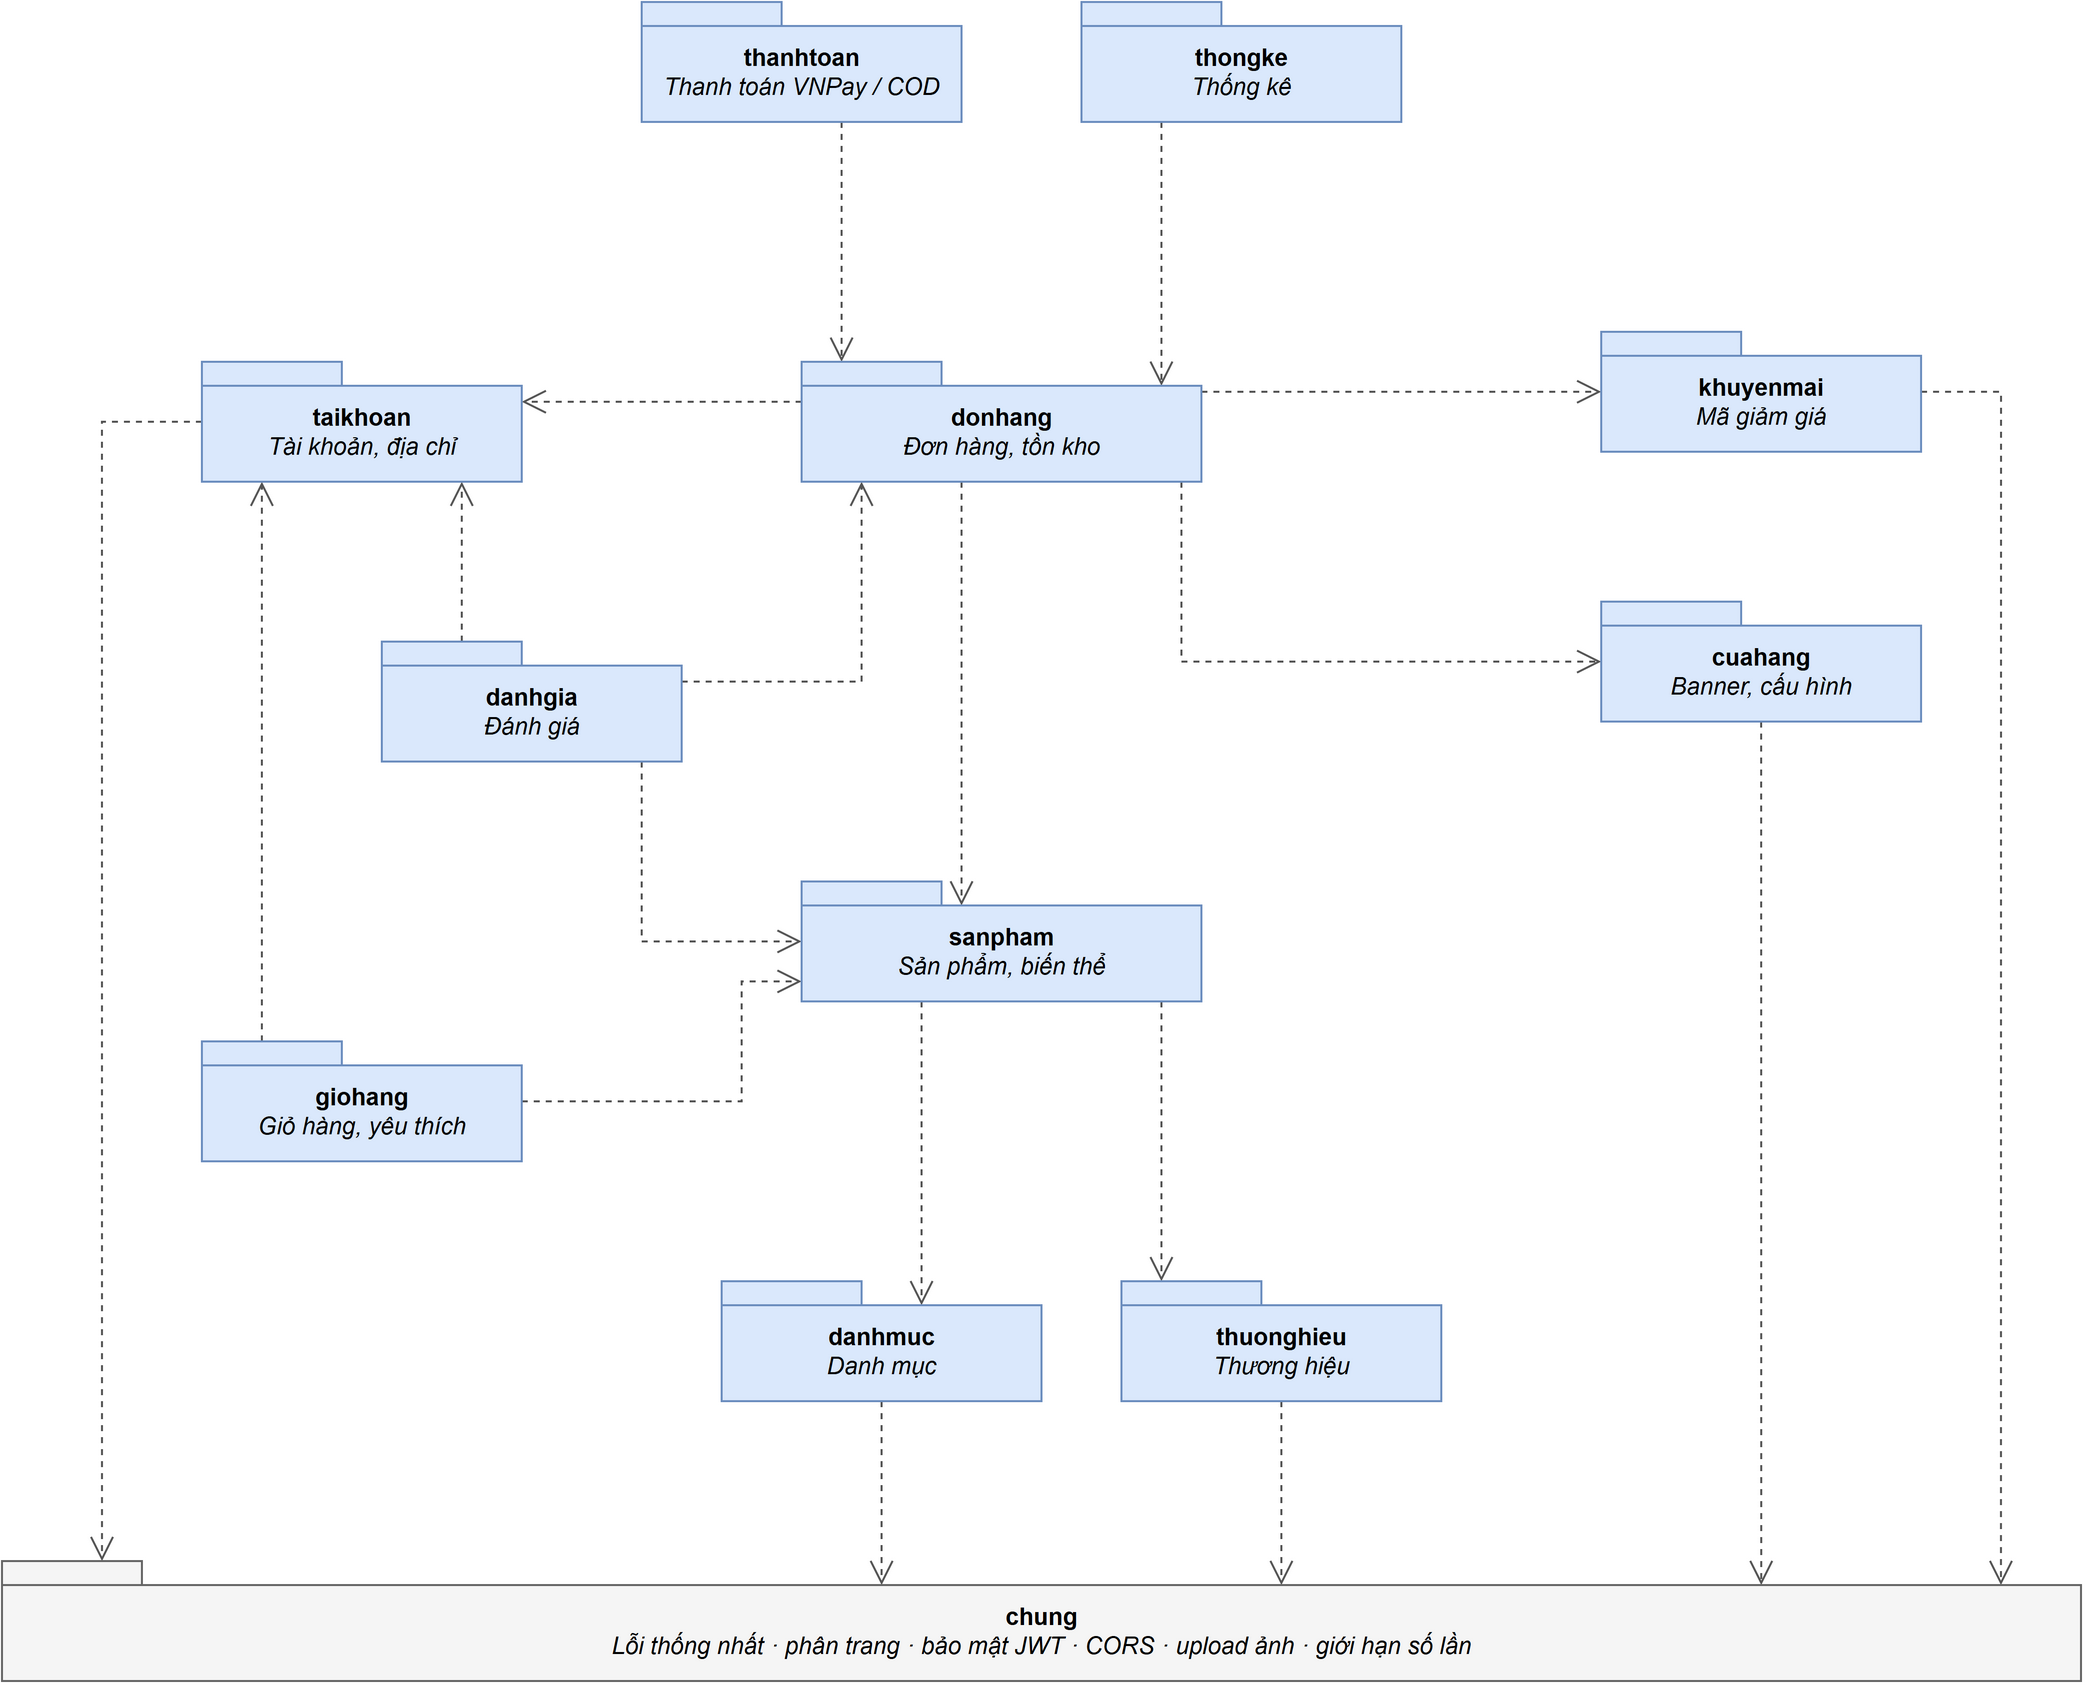

The diagram above was exported from draw.io. Its source (the exported page's mxGraphModel, read from the mxfile embedded in the PNG):
<mxGraphModel grid="1" gridSize="10" pageWidth="1200" pageHeight="1000">
  <root>
    <mxCell id="0" />
    <mxCell id="1" parent="0" />
    <mxCell id="dep0" value="" style="edgeStyle=orthogonalEdgeStyle;html=1;rounded=0;orthogonalLoop=1;jettySize=auto;dashed=1;endArrow=open;endFill=0;endSize=10;strokeColor=#555555;exitX=0.625;exitY=1.0;exitDx=0;exitDy=0;entryX=0.1;entryY=0.0;entryDx=0;entryDy=0;" edge="1" parent="1" source="thanhtoan" target="donhang">
      <mxGeometry relative="1" as="geometry" />
    </mxCell>
    <mxCell id="dep1" value="" style="edgeStyle=orthogonalEdgeStyle;html=1;rounded=0;orthogonalLoop=1;jettySize=auto;dashed=1;endArrow=open;endFill=0;endSize=10;strokeColor=#555555;exitX=0.25;exitY=1.0;exitDx=0;exitDy=0;entryX=0.9;entryY=0.0;entryDx=0;entryDy=12;entryPerimeter=0;" edge="1" parent="1" source="thongke" target="donhang">
      <mxGeometry relative="1" as="geometry" />
    </mxCell>
    <mxCell id="dep2" value="" style="edgeStyle=orthogonalEdgeStyle;html=1;rounded=0;orthogonalLoop=1;jettySize=auto;dashed=1;endArrow=open;endFill=0;endSize=10;strokeColor=#555555;exitX=0.0;exitY=0.3333;exitDx=0;exitDy=0;entryX=1.0;entryY=0.3333;entryDx=0;entryDy=0;" edge="1" parent="1" source="donhang" target="taikhoan">
      <mxGeometry relative="1" as="geometry" />
    </mxCell>
    <mxCell id="dep3" value="" style="edgeStyle=orthogonalEdgeStyle;html=1;rounded=0;orthogonalLoop=1;jettySize=auto;dashed=1;endArrow=open;endFill=0;endSize=10;strokeColor=#555555;exitX=1.0;exitY=0.25;exitDx=0;exitDy=0;entryX=0.0;entryY=0.5;entryDx=0;entryDy=0;" edge="1" parent="1" source="donhang" target="khuyenmai">
      <mxGeometry relative="1" as="geometry" />
    </mxCell>
    <mxCell id="dep4" value="" style="edgeStyle=orthogonalEdgeStyle;html=1;rounded=0;orthogonalLoop=1;jettySize=auto;dashed=1;endArrow=open;endFill=0;endSize=10;strokeColor=#555555;exitX=0.95;exitY=1.0;exitDx=0;exitDy=0;entryX=0.0;entryY=0.5;entryDx=0;entryDy=0;" edge="1" parent="1" source="donhang" target="cuahang">
      <mxGeometry relative="1" as="geometry">
        <Array as="points">
          <mxPoint x="690" y="450" />
        </Array>
      </mxGeometry>
    </mxCell>
    <mxCell id="dep5" value="" style="edgeStyle=orthogonalEdgeStyle;html=1;rounded=0;orthogonalLoop=1;jettySize=auto;dashed=1;endArrow=open;endFill=0;endSize=10;strokeColor=#555555;exitX=0.4;exitY=1.0;exitDx=0;exitDy=0;entryX=0.4;entryY=0.0;entryDx=0;entryDy=12;entryPerimeter=0;" edge="1" parent="1" source="donhang" target="sanpham">
      <mxGeometry relative="1" as="geometry" />
    </mxCell>
    <mxCell id="dep6" value="" style="edgeStyle=orthogonalEdgeStyle;html=1;rounded=0;orthogonalLoop=1;jettySize=auto;dashed=1;endArrow=open;endFill=0;endSize=10;strokeColor=#555555;exitX=1.0;exitY=0.3333;exitDx=0;exitDy=0;entryX=0.15;entryY=1.0;entryDx=0;entryDy=0;" edge="1" parent="1" source="danhgia" target="donhang">
      <mxGeometry relative="1" as="geometry">
        <Array as="points">
          <mxPoint x="530" y="460" />
        </Array>
      </mxGeometry>
    </mxCell>
    <mxCell id="dep7" value="" style="edgeStyle=orthogonalEdgeStyle;html=1;rounded=0;orthogonalLoop=1;jettySize=auto;dashed=1;endArrow=open;endFill=0;endSize=10;strokeColor=#555555;exitX=0.2667;exitY=0.0;exitDx=0;exitDy=0;entryX=0.8125;entryY=1.0;entryDx=0;entryDy=0;" edge="1" parent="1" source="danhgia" target="taikhoan">
      <mxGeometry relative="1" as="geometry" />
    </mxCell>
    <mxCell id="dep8" value="" style="edgeStyle=orthogonalEdgeStyle;html=1;rounded=0;orthogonalLoop=1;jettySize=auto;dashed=1;endArrow=open;endFill=0;endSize=10;strokeColor=#555555;exitX=0.8667;exitY=1.0;exitDx=0;exitDy=0;entryX=0.0;entryY=0.5;entryDx=0;entryDy=0;" edge="1" parent="1" source="danhgia" target="sanpham">
      <mxGeometry relative="1" as="geometry">
        <Array as="points">
          <mxPoint x="420" y="590" />
        </Array>
      </mxGeometry>
    </mxCell>
    <mxCell id="dep9" value="" style="edgeStyle=orthogonalEdgeStyle;html=1;rounded=0;orthogonalLoop=1;jettySize=auto;dashed=1;endArrow=open;endFill=0;endSize=10;strokeColor=#555555;exitX=0.1875;exitY=0.0;exitDx=0;exitDy=0;entryX=0.1875;entryY=1.0;entryDx=0;entryDy=0;" edge="1" parent="1" source="giohang" target="taikhoan">
      <mxGeometry relative="1" as="geometry" />
    </mxCell>
    <mxCell id="dep10" value="" style="edgeStyle=orthogonalEdgeStyle;html=1;rounded=0;orthogonalLoop=1;jettySize=auto;dashed=1;endArrow=open;endFill=0;endSize=10;strokeColor=#555555;exitX=1.0;exitY=0.5;exitDx=0;exitDy=0;entryX=0.0;entryY=0.8333;entryDx=0;entryDy=0;" edge="1" parent="1" source="giohang" target="sanpham">
      <mxGeometry relative="1" as="geometry">
        <Array as="points">
          <mxPoint x="470" y="670" />
          <mxPoint x="470" y="610" />
        </Array>
      </mxGeometry>
    </mxCell>
    <mxCell id="dep11" value="" style="edgeStyle=orthogonalEdgeStyle;html=1;rounded=0;orthogonalLoop=1;jettySize=auto;dashed=1;endArrow=open;endFill=0;endSize=10;strokeColor=#555555;exitX=0.3;exitY=1.0;exitDx=0;exitDy=0;entryX=0.625;entryY=0.0;entryDx=0;entryDy=12;entryPerimeter=0;" edge="1" parent="1" source="sanpham" target="danhmuc">
      <mxGeometry relative="1" as="geometry" />
    </mxCell>
    <mxCell id="dep12" value="" style="edgeStyle=orthogonalEdgeStyle;html=1;rounded=0;orthogonalLoop=1;jettySize=auto;dashed=1;endArrow=open;endFill=0;endSize=10;strokeColor=#555555;exitX=0.9;exitY=1.0;exitDx=0;exitDy=0;entryX=0.125;entryY=0.0;entryDx=0;entryDy=0;" edge="1" parent="1" source="sanpham" target="thuonghieu">
      <mxGeometry relative="1" as="geometry" />
    </mxCell>
    <mxCell id="dep13" value="" style="edgeStyle=orthogonalEdgeStyle;html=1;rounded=0;orthogonalLoop=1;jettySize=auto;dashed=1;endArrow=open;endFill=0;endSize=10;strokeColor=#555555;exitX=0.0;exitY=0.5;exitDx=0;exitDy=0;entryX=0.0481;entryY=0.0;entryDx=0;entryDy=0;" edge="1" parent="1" source="taikhoan" target="chung">
      <mxGeometry relative="1" as="geometry">
        <Array as="points">
          <mxPoint x="150" y="330" />
        </Array>
      </mxGeometry>
    </mxCell>
    <mxCell id="dep14" value="" style="edgeStyle=orthogonalEdgeStyle;html=1;rounded=0;orthogonalLoop=1;jettySize=auto;dashed=1;endArrow=open;endFill=0;endSize=10;strokeColor=#555555;exitX=0.5;exitY=1.0;exitDx=0;exitDy=0;entryX=0.4231;entryY=0.0;entryDx=0;entryDy=12;entryPerimeter=0;" edge="1" parent="1" source="danhmuc" target="chung">
      <mxGeometry relative="1" as="geometry" />
    </mxCell>
    <mxCell id="dep15" value="" style="edgeStyle=orthogonalEdgeStyle;html=1;rounded=0;orthogonalLoop=1;jettySize=auto;dashed=1;endArrow=open;endFill=0;endSize=10;strokeColor=#555555;exitX=0.5;exitY=1.0;exitDx=0;exitDy=0;entryX=0.6154;entryY=0.0;entryDx=0;entryDy=12;entryPerimeter=0;" edge="1" parent="1" source="thuonghieu" target="chung">
      <mxGeometry relative="1" as="geometry" />
    </mxCell>
    <mxCell id="dep16" value="" style="edgeStyle=orthogonalEdgeStyle;html=1;rounded=0;orthogonalLoop=1;jettySize=auto;dashed=1;endArrow=open;endFill=0;endSize=10;strokeColor=#555555;exitX=0.5;exitY=1.0;exitDx=0;exitDy=0;entryX=0.8462;entryY=0.0;entryDx=0;entryDy=12;entryPerimeter=0;" edge="1" parent="1" source="cuahang" target="chung">
      <mxGeometry relative="1" as="geometry" />
    </mxCell>
    <mxCell id="dep17" value="" style="edgeStyle=orthogonalEdgeStyle;html=1;rounded=0;orthogonalLoop=1;jettySize=auto;dashed=1;endArrow=open;endFill=0;endSize=10;strokeColor=#555555;exitX=1.0;exitY=0.5;exitDx=0;exitDy=0;entryX=0.9615;entryY=0.0;entryDx=0;entryDy=12;entryPerimeter=0;" edge="1" parent="1" source="khuyenmai" target="chung">
      <mxGeometry relative="1" as="geometry">
        <Array as="points">
          <mxPoint x="1100" y="315" />
        </Array>
      </mxGeometry>
    </mxCell>
    <mxCell id="thanhtoan" value="&lt;b&gt;thanhtoan&lt;/b&gt;&lt;br&gt;&lt;i&gt;Thanh toán VNPay / COD&lt;/i&gt;" style="shape=folder;tabWidth=70;tabHeight=12;tabPosition=left;html=1;whiteSpace=wrap;fontSize=12;fontStyle=0;spacingTop=10;fillColor=#dae8fc;strokeColor=#6c8ebf;" vertex="1" parent="1">
      <mxGeometry x="420" y="120" width="160" height="60" as="geometry" />
    </mxCell>
    <mxCell id="thongke" value="&lt;b&gt;thongke&lt;/b&gt;&lt;br&gt;&lt;i&gt;Thống kê&lt;/i&gt;" style="shape=folder;tabWidth=70;tabHeight=12;tabPosition=left;html=1;whiteSpace=wrap;fontSize=12;fontStyle=0;spacingTop=10;fillColor=#dae8fc;strokeColor=#6c8ebf;" vertex="1" parent="1">
      <mxGeometry x="640" y="120" width="160" height="60" as="geometry" />
    </mxCell>
    <mxCell id="taikhoan" value="&lt;b&gt;taikhoan&lt;/b&gt;&lt;br&gt;&lt;i&gt;Tài khoản, địa chỉ&lt;/i&gt;" style="shape=folder;tabWidth=70;tabHeight=12;tabPosition=left;html=1;whiteSpace=wrap;fontSize=12;fontStyle=0;spacingTop=10;fillColor=#dae8fc;strokeColor=#6c8ebf;" vertex="1" parent="1">
      <mxGeometry x="200" y="300" width="160" height="60" as="geometry" />
    </mxCell>
    <mxCell id="donhang" value="&lt;b&gt;donhang&lt;/b&gt;&lt;br&gt;&lt;i&gt;Đơn hàng, tồn kho&lt;/i&gt;" style="shape=folder;tabWidth=70;tabHeight=12;tabPosition=left;html=1;whiteSpace=wrap;fontSize=12;fontStyle=0;spacingTop=10;fillColor=#dae8fc;strokeColor=#6c8ebf;" vertex="1" parent="1">
      <mxGeometry x="500" y="300" width="200" height="60" as="geometry" />
    </mxCell>
    <mxCell id="khuyenmai" value="&lt;b&gt;khuyenmai&lt;/b&gt;&lt;br&gt;&lt;i&gt;Mã giảm giá&lt;/i&gt;" style="shape=folder;tabWidth=70;tabHeight=12;tabPosition=left;html=1;whiteSpace=wrap;fontSize=12;fontStyle=0;spacingTop=10;fillColor=#dae8fc;strokeColor=#6c8ebf;" vertex="1" parent="1">
      <mxGeometry x="900" y="285" width="160" height="60" as="geometry" />
    </mxCell>
    <mxCell id="danhgia" value="&lt;b&gt;danhgia&lt;/b&gt;&lt;br&gt;&lt;i&gt;Đánh giá&lt;/i&gt;" style="shape=folder;tabWidth=70;tabHeight=12;tabPosition=left;html=1;whiteSpace=wrap;fontSize=12;fontStyle=0;spacingTop=10;fillColor=#dae8fc;strokeColor=#6c8ebf;" vertex="1" parent="1">
      <mxGeometry x="290" y="440" width="150" height="60" as="geometry" />
    </mxCell>
    <mxCell id="cuahang" value="&lt;b&gt;cuahang&lt;/b&gt;&lt;br&gt;&lt;i&gt;Banner, cấu hình&lt;/i&gt;" style="shape=folder;tabWidth=70;tabHeight=12;tabPosition=left;html=1;whiteSpace=wrap;fontSize=12;fontStyle=0;spacingTop=10;fillColor=#dae8fc;strokeColor=#6c8ebf;" vertex="1" parent="1">
      <mxGeometry x="900" y="420" width="160" height="60" as="geometry" />
    </mxCell>
    <mxCell id="sanpham" value="&lt;b&gt;sanpham&lt;/b&gt;&lt;br&gt;&lt;i&gt;Sản phẩm, biến thể&lt;/i&gt;" style="shape=folder;tabWidth=70;tabHeight=12;tabPosition=left;html=1;whiteSpace=wrap;fontSize=12;fontStyle=0;spacingTop=10;fillColor=#dae8fc;strokeColor=#6c8ebf;" vertex="1" parent="1">
      <mxGeometry x="500" y="560" width="200" height="60" as="geometry" />
    </mxCell>
    <mxCell id="giohang" value="&lt;b&gt;giohang&lt;/b&gt;&lt;br&gt;&lt;i&gt;Giỏ hàng, yêu thích&lt;/i&gt;" style="shape=folder;tabWidth=70;tabHeight=12;tabPosition=left;html=1;whiteSpace=wrap;fontSize=12;fontStyle=0;spacingTop=10;fillColor=#dae8fc;strokeColor=#6c8ebf;" vertex="1" parent="1">
      <mxGeometry x="200" y="640" width="160" height="60" as="geometry" />
    </mxCell>
    <mxCell id="danhmuc" value="&lt;b&gt;danhmuc&lt;/b&gt;&lt;br&gt;&lt;i&gt;Danh mục&lt;/i&gt;" style="shape=folder;tabWidth=70;tabHeight=12;tabPosition=left;html=1;whiteSpace=wrap;fontSize=12;fontStyle=0;spacingTop=10;fillColor=#dae8fc;strokeColor=#6c8ebf;" vertex="1" parent="1">
      <mxGeometry x="460" y="760" width="160" height="60" as="geometry" />
    </mxCell>
    <mxCell id="thuonghieu" value="&lt;b&gt;thuonghieu&lt;/b&gt;&lt;br&gt;&lt;i&gt;Thương hiệu&lt;/i&gt;" style="shape=folder;tabWidth=70;tabHeight=12;tabPosition=left;html=1;whiteSpace=wrap;fontSize=12;fontStyle=0;spacingTop=10;fillColor=#dae8fc;strokeColor=#6c8ebf;" vertex="1" parent="1">
      <mxGeometry x="660" y="760" width="160" height="60" as="geometry" />
    </mxCell>
    <mxCell id="chung" value="&lt;b&gt;chung&lt;/b&gt;&lt;br&gt;&lt;i&gt;Lỗi thống nhất · phân trang · bảo mật JWT · CORS · upload ảnh · giới hạn số lần&lt;/i&gt;" style="shape=folder;tabWidth=70;tabHeight=12;tabPosition=left;html=1;whiteSpace=wrap;fontSize=12;fontStyle=0;spacingTop=10;fillColor=#f5f5f5;strokeColor=#666666;" vertex="1" parent="1">
      <mxGeometry x="100" y="900" width="1040" height="60" as="geometry" />
    </mxCell>
  </root>
</mxGraphModel>